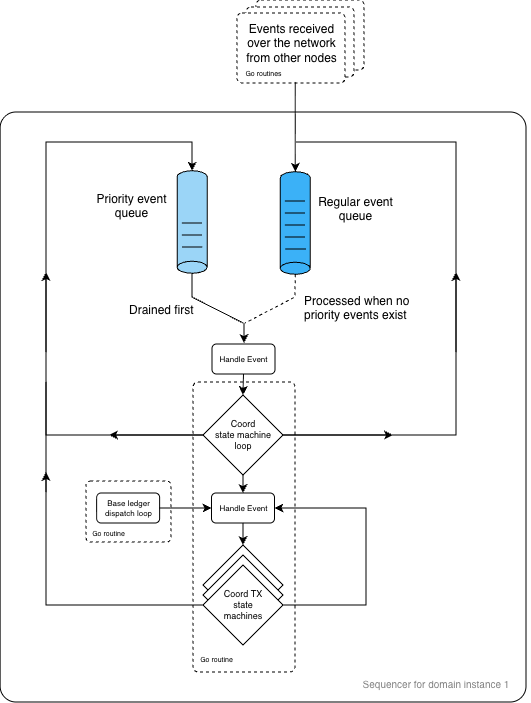

The diagram above was exported from draw.io. Its source (the exported page's mxGraphModel, read from the mxfile embedded in the PNG):
<mxGraphModel dx="1078" dy="1001" grid="1" gridSize="10" guides="1" tooltips="1" connect="1" arrows="1" fold="1" page="1" pageScale="1" pageWidth="827" pageHeight="1169" math="0" shadow="0">
  <root>
    <mxCell id="0" />
    <mxCell id="1" parent="0" />
    <mxCell id="hJJGvJK_ioRVoAejF05v-124" parent="1" style="rounded=1;whiteSpace=wrap;verticalAlign=middle;spacing=0;fontSize=8;dashed=1;fillColor=none;arcSize=7;" value="" vertex="1">
      <mxGeometry height="61" width="85" x="1030" y="489" as="geometry" />
    </mxCell>
    <mxCell id="hJJGvJK_ioRVoAejF05v-149" parent="1" style="rounded=1;whiteSpace=wrap;verticalAlign=middle;spacing=0;fontSize=8;dashed=1;fillColor=default;arcSize=7;" value="" vertex="1">
      <mxGeometry height="70" width="108" x="1200" y="8" as="geometry" />
    </mxCell>
    <mxCell id="hJJGvJK_ioRVoAejF05v-148" parent="1" style="rounded=1;whiteSpace=wrap;verticalAlign=middle;spacing=0;fontSize=8;dashed=1;fillColor=default;arcSize=7;" value="" vertex="1">
      <mxGeometry height="70" width="108" x="1190" y="15" as="geometry" />
    </mxCell>
    <mxCell id="hJJGvJK_ioRVoAejF05v-144" parent="1" style="rounded=1;whiteSpace=wrap;verticalAlign=middle;spacing=0;fontSize=8;dashed=1;fillColor=default;arcSize=7;" value="" vertex="1">
      <mxGeometry height="70" width="108" x="1181" y="21" as="geometry" />
    </mxCell>
    <mxCell id="aNiqXzNtH5demji9GXow-4" parent="1" style="rounded=1;whiteSpace=wrap;html=1;arcSize=3;align=left;verticalAlign=bottom;spacingLeft=8;spacingBottom=4;fillColor=none;" value="" vertex="1">
      <mxGeometry height="590" width="525.87" x="944.13" y="120" as="geometry" />
    </mxCell>
    <mxCell id="hJJGvJK_ioRVoAejF05v-123" parent="1" style="rounded=1;whiteSpace=wrap;verticalAlign=middle;spacing=0;fontSize=8;dashed=1;fillColor=none;arcSize=5;" value="" vertex="1">
      <mxGeometry height="290" width="102" x="1137" y="390" as="geometry" />
    </mxCell>
    <mxCell id="aNiqXzNtH5demji9GXow-8" parent="1" style="rhombus;whiteSpace=wrap;html=1;fontSize=9;fillColor=default;" value="&lt;font&gt;Coord&lt;/font&gt;&lt;div&gt;&lt;div&gt;&lt;font&gt;state&amp;nbsp;&lt;/font&gt;&lt;span style=&quot;background-color: transparent; color: light-dark(rgb(0, 0, 0), rgb(255, 255, 255));&quot;&gt;machine&lt;/span&gt;&lt;/div&gt;&lt;div&gt;&lt;font&gt;loop&lt;/font&gt;&lt;/div&gt;&lt;/div&gt;" vertex="1">
      <mxGeometry height="80" width="80" x="1147" y="403" as="geometry" />
    </mxCell>
    <mxCell id="aNiqXzNtH5demji9GXow-9" parent="1" style="rhombus;whiteSpace=wrap;html=1;fontSize=9;" value="&lt;font&gt;Coord&lt;/font&gt;&lt;div&gt;&lt;font&gt;TX state&lt;/font&gt;&lt;/div&gt;&lt;div&gt;&lt;font&gt;machine&lt;/font&gt;&lt;/div&gt;" vertex="1">
      <mxGeometry height="80" width="80" x="1147" y="553" as="geometry" />
    </mxCell>
    <mxCell id="aNiqXzNtH5demji9GXow-10" parent="1" style="rhombus;whiteSpace=wrap;html=1;fontSize=9;" value="&lt;font&gt;Coord&lt;/font&gt;&lt;div&gt;&lt;font&gt;TX state&lt;/font&gt;&lt;/div&gt;&lt;div&gt;&lt;font&gt;machine&lt;/font&gt;&lt;/div&gt;" vertex="1">
      <mxGeometry height="80" width="80" x="1147" y="563" as="geometry" />
    </mxCell>
    <mxCell id="aNiqXzNtH5demji9GXow-11" parent="1" style="rhombus;whiteSpace=wrap;html=1;fontSize=9;direction=south;" value="&lt;font&gt;Coord&amp;nbsp;&lt;/font&gt;&lt;span style=&quot;background-color: transparent; color: light-dark(rgb(0, 0, 0), rgb(255, 255, 255));&quot;&gt;TX&lt;/span&gt;&lt;div&gt;&lt;div&gt;&lt;font&gt;state&lt;/font&gt;&lt;/div&gt;&lt;div&gt;&lt;span style=&quot;background-color: transparent; color: light-dark(rgb(0, 0, 0), rgb(255, 255, 255));&quot;&gt;machines&lt;/span&gt;&lt;/div&gt;&lt;/div&gt;" vertex="1">
      <mxGeometry height="80" width="80" x="1147" y="573" as="geometry" />
    </mxCell>
    <mxCell id="RWjuaOt8oKPFvKvxVDz4-2" parent="1" style="shape=cylinder3;whiteSpace=wrap;html=1;boundedLbl=1;backgroundOutline=1;size=5.999999999999773;rotation=90;direction=south;fillColor=#9BD5F7;" value="" vertex="1">
      <mxGeometry height="30" width="102.5" x="1084.88" y="215" as="geometry" />
    </mxCell>
    <mxCell id="RWjuaOt8oKPFvKvxVDz4-19" edge="1" parent="1" source="aNiqXzNtH5demji9GXow-8" style="endArrow=classic;html=1;rounded=0;exitX=0.5;exitY=1;exitDx=0;exitDy=0;entryX=0.5;entryY=0;entryDx=0;entryDy=0;" target="hJJGvJK_ioRVoAejF05v-150" value="">
      <mxGeometry height="50" relative="1" width="50" as="geometry">
        <mxPoint x="1146.6" y="416" as="sourcePoint" />
        <mxPoint x="1530" y="460" as="targetPoint" />
      </mxGeometry>
    </mxCell>
    <mxCell id="hJJGvJK_ioRVoAejF05v-11" edge="1" parent="1" style="endArrow=none;html=1;rounded=0;entryX=0.167;entryY=0.706;entryDx=0;entryDy=0;entryPerimeter=0;" value="">
      <mxGeometry height="50" relative="1" width="50" as="geometry">
        <mxPoint x="1126.13" y="255" as="sourcePoint" />
        <mxPoint x="1146.13" y="255" as="targetPoint" />
      </mxGeometry>
    </mxCell>
    <mxCell id="hJJGvJK_ioRVoAejF05v-15" parent="1" style="rounded=1;whiteSpace=wrap;fontSize=7;align=center;verticalAlign=top;arcSize=5;fontFamily=Helvetica;spacingLeft=6;spacingTop=2;html=1;textDirection=ltr;strokeColor=none;fillColor=none;" value="&lt;span style=&quot;font-size: 12px;&quot;&gt;Events received over the network from other nodes&lt;/span&gt;" vertex="1">
      <mxGeometry height="25" width="110.5" x="1177" y="21" as="geometry" />
    </mxCell>
    <mxCell id="hJJGvJK_ioRVoAejF05v-70" edge="1" parent="1" source="RWjuaOt8oKPFvKvxVDz4-2" style="endArrow=none;html=1;rounded=0;exitX=0.5;exitY=0;exitDx=0;exitDy=0;exitPerimeter=0;endFill=0;" value="">
      <mxGeometry height="50" relative="1" width="50" as="geometry">
        <Array as="points">
          <mxPoint x="1136" y="305" />
        </Array>
        <mxPoint x="947" y="535" as="sourcePoint" />
        <mxPoint x="1187" y="331" as="targetPoint" />
      </mxGeometry>
    </mxCell>
    <mxCell id="hJJGvJK_ioRVoAejF05v-71" parent="1" style="shape=cylinder3;whiteSpace=wrap;html=1;boundedLbl=1;backgroundOutline=1;size=5.999999999999773;rotation=90;direction=south;fillColor=light-dark(#3BB1F7,#6CD856);" value="" vertex="1">
      <mxGeometry height="30" width="102.5" x="1188" y="216" as="geometry" />
    </mxCell>
    <mxCell id="hJJGvJK_ioRVoAejF05v-72" edge="1" parent="1" style="endArrow=none;html=1;rounded=0;entryX=0.167;entryY=0.706;entryDx=0;entryDy=0;entryPerimeter=0;" value="">
      <mxGeometry height="50" relative="1" width="50" as="geometry">
        <mxPoint x="1229.63" y="257" as="sourcePoint" />
        <mxPoint x="1249.63" y="257" as="targetPoint" />
      </mxGeometry>
    </mxCell>
    <mxCell id="hJJGvJK_ioRVoAejF05v-73" edge="1" parent="1" source="hJJGvJK_ioRVoAejF05v-71" style="endArrow=none;html=1;rounded=0;exitX=0.5;exitY=0;exitDx=0;exitDy=0;exitPerimeter=0;dashed=1;endFill=0;" value="">
      <mxGeometry height="50" relative="1" width="50" as="geometry">
        <Array as="points">
          <mxPoint x="1239" y="305" />
        </Array>
        <mxPoint x="1312" y="282" as="sourcePoint" />
        <mxPoint x="1189" y="331" as="targetPoint" />
      </mxGeometry>
    </mxCell>
    <mxCell id="hJJGvJK_ioRVoAejF05v-74" edge="1" parent="1" style="endArrow=none;html=1;rounded=0;entryX=0.167;entryY=0.706;entryDx=0;entryDy=0;entryPerimeter=0;" value="">
      <mxGeometry height="50" relative="1" width="50" as="geometry">
        <mxPoint x="1126" y="243" as="sourcePoint" />
        <mxPoint x="1146" y="243" as="targetPoint" />
      </mxGeometry>
    </mxCell>
    <mxCell id="hJJGvJK_ioRVoAejF05v-75" edge="1" parent="1" style="endArrow=none;html=1;rounded=0;entryX=0.167;entryY=0.706;entryDx=0;entryDy=0;entryPerimeter=0;" value="">
      <mxGeometry height="50" relative="1" width="50" as="geometry">
        <mxPoint x="1126" y="231" as="sourcePoint" />
        <mxPoint x="1146" y="231" as="targetPoint" />
      </mxGeometry>
    </mxCell>
    <mxCell id="hJJGvJK_ioRVoAejF05v-78" edge="1" parent="1" style="endArrow=none;html=1;rounded=0;entryX=0.167;entryY=0.706;entryDx=0;entryDy=0;entryPerimeter=0;" value="">
      <mxGeometry height="50" relative="1" width="50" as="geometry">
        <mxPoint x="1229" y="245" as="sourcePoint" />
        <mxPoint x="1249" y="245" as="targetPoint" />
      </mxGeometry>
    </mxCell>
    <mxCell id="hJJGvJK_ioRVoAejF05v-79" edge="1" parent="1" style="endArrow=none;html=1;rounded=0;entryX=0.167;entryY=0.706;entryDx=0;entryDy=0;entryPerimeter=0;" value="">
      <mxGeometry height="50" relative="1" width="50" as="geometry">
        <mxPoint x="1229" y="233" as="sourcePoint" />
        <mxPoint x="1249" y="233" as="targetPoint" />
      </mxGeometry>
    </mxCell>
    <mxCell id="hJJGvJK_ioRVoAejF05v-80" edge="1" parent="1" style="endArrow=none;html=1;rounded=0;entryX=0.167;entryY=0.706;entryDx=0;entryDy=0;entryPerimeter=0;" value="">
      <mxGeometry height="50" relative="1" width="50" as="geometry">
        <mxPoint x="1229" y="221" as="sourcePoint" />
        <mxPoint x="1249" y="221" as="targetPoint" />
      </mxGeometry>
    </mxCell>
    <mxCell id="hJJGvJK_ioRVoAejF05v-81" parent="1" style="rounded=1;whiteSpace=wrap;fontSize=7;align=center;verticalAlign=top;arcSize=5;fontFamily=Helvetica;spacingLeft=6;spacingTop=2;html=1;textDirection=ltr;strokeColor=none;fillColor=none;" value="&lt;span style=&quot;font-size: 12px;&quot;&gt;Priority event queue&lt;/span&gt;" vertex="1">
      <mxGeometry height="25" width="97" x="1023.63" y="191" as="geometry" />
    </mxCell>
    <mxCell id="hJJGvJK_ioRVoAejF05v-82" parent="1" style="rounded=1;whiteSpace=wrap;fontSize=7;align=center;verticalAlign=top;arcSize=5;fontFamily=Helvetica;spacingLeft=6;spacingTop=2;html=1;textDirection=ltr;strokeColor=none;fillColor=none;" value="&lt;span style=&quot;font-size: 12px;&quot;&gt;Regular event queue&lt;/span&gt;" vertex="1">
      <mxGeometry height="25" width="93" x="1250" y="194" as="geometry" />
    </mxCell>
    <mxCell id="hJJGvJK_ioRVoAejF05v-83" edge="1" parent="1" style="endArrow=none;html=1;rounded=0;entryX=0.167;entryY=0.706;entryDx=0;entryDy=0;entryPerimeter=0;" value="">
      <mxGeometry height="50" relative="1" width="50" as="geometry">
        <mxPoint x="1229" y="209" as="sourcePoint" />
        <mxPoint x="1249" y="209" as="targetPoint" />
      </mxGeometry>
    </mxCell>
    <mxCell id="hJJGvJK_ioRVoAejF05v-84" parent="1" style="rounded=1;whiteSpace=wrap;fontSize=7;align=left;verticalAlign=top;arcSize=5;fontFamily=Helvetica;spacingLeft=6;spacingTop=2;html=1;textDirection=ltr;strokeColor=none;fillColor=none;" value="&lt;span style=&quot;font-size: 12px;&quot;&gt;Drained first&lt;/span&gt;" vertex="1">
      <mxGeometry height="25" width="85.37" x="1065" y="302" as="geometry" />
    </mxCell>
    <mxCell id="hJJGvJK_ioRVoAejF05v-85" parent="1" style="rounded=1;whiteSpace=wrap;fontSize=7;align=left;verticalAlign=top;arcSize=5;fontFamily=Helvetica;spacingLeft=6;spacingTop=2;html=1;textDirection=ltr;strokeColor=none;fillColor=none;" value="&lt;span style=&quot;font-size: 12px;&quot;&gt;Processed when no priority events exist&lt;/span&gt;" vertex="1">
      <mxGeometry height="25" width="119" x="1240" y="292.75" as="geometry" />
    </mxCell>
    <mxCell id="hJJGvJK_ioRVoAejF05v-87" edge="1" parent="1" source="hJJGvJK_ioRVoAejF05v-147" style="endArrow=classic;html=1;rounded=0;entryX=0.5;entryY=1;entryDx=0;entryDy=0;entryPerimeter=0;exitX=0.882;exitY=0.84;exitDx=0;exitDy=0;exitPerimeter=0;" target="hJJGvJK_ioRVoAejF05v-71" value="">
      <mxGeometry height="50" relative="1" width="50" as="geometry">
        <mxPoint x="1240" y="120" as="sourcePoint" />
        <mxPoint x="970" y="420" as="targetPoint" />
      </mxGeometry>
    </mxCell>
    <mxCell id="hJJGvJK_ioRVoAejF05v-88" edge="1" parent="1" source="aNiqXzNtH5demji9GXow-8" style="endArrow=none;html=1;rounded=0;exitX=1;exitY=0.5;exitDx=0;exitDy=0;endFill=0;" value="">
      <mxGeometry height="50" relative="1" width="50" as="geometry">
        <Array as="points">
          <mxPoint x="1400" y="443" />
          <mxPoint x="1400" y="150" />
        </Array>
        <mxPoint x="920" y="470" as="sourcePoint" />
        <mxPoint x="1240" y="150" as="targetPoint" />
      </mxGeometry>
    </mxCell>
    <mxCell id="hJJGvJK_ioRVoAejF05v-90" edge="1" parent="1" source="aNiqXzNtH5demji9GXow-8" style="endArrow=classic;html=1;rounded=0;entryX=0.5;entryY=1;entryDx=0;entryDy=0;entryPerimeter=0;exitX=0;exitY=0.5;exitDx=0;exitDy=0;" target="RWjuaOt8oKPFvKvxVDz4-2" value="">
      <mxGeometry height="50" relative="1" width="50" as="geometry">
        <Array as="points">
          <mxPoint x="990" y="443" />
          <mxPoint x="990" y="150" />
          <mxPoint x="1136" y="150" />
        </Array>
        <mxPoint x="960" y="450" as="sourcePoint" />
        <mxPoint x="970" y="420" as="targetPoint" />
      </mxGeometry>
    </mxCell>
    <mxCell id="hJJGvJK_ioRVoAejF05v-98" parent="1" style="rounded=0;whiteSpace=wrap;html=1;strokeColor=none;fillColor=none;" value="&lt;font style=&quot;color: rgb(130, 130, 130); font-size: 10px;&quot;&gt;Sequencer for domain instance 1&lt;/font&gt;" vertex="1">
      <mxGeometry height="21" width="188" x="1286" y="681" as="geometry" />
    </mxCell>
    <mxCell id="hJJGvJK_ioRVoAejF05v-102" parent="1" style="rounded=1;whiteSpace=wrap;verticalAlign=middle;spacing=0;fontSize=8;" value="Handle Event" vertex="1">
      <mxGeometry height="30" width="63" x="1156" y="352" as="geometry" />
    </mxCell>
    <mxCell id="hJJGvJK_ioRVoAejF05v-103" edge="1" parent="1" source="hJJGvJK_ioRVoAejF05v-102" style="endArrow=classic;html=1;rounded=0;entryX=0.5;entryY=0;entryDx=0;entryDy=0;exitX=0.5;exitY=1;exitDx=0;exitDy=0;" target="aNiqXzNtH5demji9GXow-8" value="">
      <mxGeometry height="50" relative="1" width="50" as="geometry">
        <mxPoint x="1110" y="370" as="sourcePoint" />
        <mxPoint x="1160" y="320" as="targetPoint" />
      </mxGeometry>
    </mxCell>
    <mxCell id="hJJGvJK_ioRVoAejF05v-105" edge="1" parent="1" style="endArrow=classic;html=1;rounded=0;" value="">
      <mxGeometry height="50" relative="1" width="50" as="geometry">
        <mxPoint x="1188" y="331" as="sourcePoint" />
        <mxPoint x="1188" y="351" as="targetPoint" />
      </mxGeometry>
    </mxCell>
    <mxCell id="hJJGvJK_ioRVoAejF05v-107" edge="1" parent="1" source="aNiqXzNtH5demji9GXow-8" style="endArrow=classic;html=1;rounded=0;exitX=1;exitY=0.5;exitDx=0;exitDy=0;" value="">
      <mxGeometry height="50" relative="1" width="50" as="geometry">
        <mxPoint x="1110" y="370" as="sourcePoint" />
        <mxPoint x="1337" y="443" as="targetPoint" />
      </mxGeometry>
    </mxCell>
    <mxCell id="hJJGvJK_ioRVoAejF05v-108" edge="1" parent="1" source="aNiqXzNtH5demji9GXow-8" style="endArrow=classic;html=1;rounded=0;exitX=0;exitY=0.5;exitDx=0;exitDy=0;" value="">
      <mxGeometry height="50" relative="1" width="50" as="geometry">
        <mxPoint x="1330" y="440" as="sourcePoint" />
        <mxPoint x="1053" y="443" as="targetPoint" />
      </mxGeometry>
    </mxCell>
    <mxCell id="hJJGvJK_ioRVoAejF05v-109" edge="1" parent="1" style="endArrow=classic;html=1;rounded=0;" value="">
      <mxGeometry height="50" relative="1" width="50" as="geometry">
        <mxPoint x="1400" y="360" as="sourcePoint" />
        <mxPoint x="1400" y="280" as="targetPoint" />
      </mxGeometry>
    </mxCell>
    <mxCell id="hJJGvJK_ioRVoAejF05v-110" edge="1" parent="1" style="endArrow=classic;html=1;rounded=0;" value="">
      <mxGeometry height="50" relative="1" width="50" as="geometry">
        <mxPoint x="990" y="360" as="sourcePoint" />
        <mxPoint x="990" y="280" as="targetPoint" />
      </mxGeometry>
    </mxCell>
    <mxCell id="hJJGvJK_ioRVoAejF05v-117" edge="1" parent="1" source="aNiqXzNtH5demji9GXow-11" style="endArrow=classic;html=1;rounded=0;exitX=0.5;exitY=1;exitDx=0;exitDy=0;" value="">
      <mxGeometry height="50" relative="1" width="50" as="geometry">
        <Array as="points">
          <mxPoint x="990" y="613" />
        </Array>
        <mxPoint x="1279.8" y="436.0049999999999" as="sourcePoint" />
        <mxPoint x="990" y="480" as="targetPoint" />
      </mxGeometry>
    </mxCell>
    <mxCell id="hJJGvJK_ioRVoAejF05v-121" parent="1" style="rounded=1;whiteSpace=wrap;verticalAlign=middle;spacing=0;fontSize=8;" value="Base ledger dispatch loop" vertex="1">
      <mxGeometry height="30" width="63" x="1040.63" y="501" as="geometry" />
    </mxCell>
    <mxCell id="hJJGvJK_ioRVoAejF05v-122" edge="1" parent="1" source="hJJGvJK_ioRVoAejF05v-121" style="endArrow=classic;html=1;rounded=0;entryX=0;entryY=0.5;entryDx=0;entryDy=0;exitX=1;exitY=0.5;exitDx=0;exitDy=0;" target="hJJGvJK_ioRVoAejF05v-150" value="">
      <mxGeometry height="50" relative="1" width="50" as="geometry">
        <mxPoint x="990" y="400" as="sourcePoint" />
        <mxPoint x="1040" y="350" as="targetPoint" />
      </mxGeometry>
    </mxCell>
    <mxCell id="hJJGvJK_ioRVoAejF05v-125" parent="1" style="rounded=1;whiteSpace=wrap;fontSize=7;align=center;verticalAlign=top;arcSize=5;fontFamily=Helvetica;spacingLeft=6;spacingTop=2;html=1;textDirection=ltr;strokeColor=none;fillColor=none;" value="&lt;font&gt;Go routine&lt;/font&gt;" vertex="1">
      <mxGeometry height="25" width="91" x="1112" y="655" as="geometry" />
    </mxCell>
    <mxCell id="hJJGvJK_ioRVoAejF05v-127" parent="1" style="rounded=1;whiteSpace=wrap;fontSize=7;align=center;verticalAlign=top;arcSize=5;fontFamily=Helvetica;spacingLeft=6;spacingTop=2;html=1;textDirection=ltr;strokeColor=none;fillColor=none;" value="&lt;font&gt;Go routine&lt;/font&gt;" vertex="1">
      <mxGeometry height="25" width="91" x="1004" y="529" as="geometry" />
    </mxCell>
    <mxCell id="hJJGvJK_ioRVoAejF05v-135" edge="1" parent="1" style="endArrow=none;html=1;rounded=0;endFill=0;" value="">
      <mxGeometry height="50" relative="1" width="50" as="geometry">
        <mxPoint x="990" y="500" as="sourcePoint" />
        <mxPoint x="990" y="390" as="targetPoint" />
      </mxGeometry>
    </mxCell>
    <mxCell id="hJJGvJK_ioRVoAejF05v-147" parent="1" style="rounded=1;whiteSpace=wrap;fontSize=7;align=center;verticalAlign=top;arcSize=5;fontFamily=Helvetica;spacingLeft=6;spacingTop=2;html=1;textDirection=ltr;strokeColor=none;fillColor=none;" value="&lt;font&gt;Go routines&lt;/font&gt;" vertex="1">
      <mxGeometry height="25" width="91" x="1159" y="69" as="geometry" />
    </mxCell>
    <mxCell id="hJJGvJK_ioRVoAejF05v-150" parent="1" style="rounded=1;whiteSpace=wrap;verticalAlign=middle;spacing=0;fontSize=8;" value="Handle Event" vertex="1">
      <mxGeometry height="30" width="63" x="1155.5" y="501" as="geometry" />
    </mxCell>
    <mxCell id="hJJGvJK_ioRVoAejF05v-151" edge="1" parent="1" source="hJJGvJK_ioRVoAejF05v-150" style="endArrow=classic;html=1;rounded=0;exitX=0.5;exitY=1;exitDx=0;exitDy=0;entryX=0.5;entryY=0;entryDx=0;entryDy=0;" target="aNiqXzNtH5demji9GXow-9" value="">
      <mxGeometry height="50" relative="1" width="50" as="geometry">
        <mxPoint x="1180" y="500" as="sourcePoint" />
        <mxPoint x="1180" y="524" as="targetPoint" />
      </mxGeometry>
    </mxCell>
    <mxCell id="hJJGvJK_ioRVoAejF05v-155" edge="1" parent="1" source="aNiqXzNtH5demji9GXow-11" style="endArrow=classic;html=1;rounded=0;exitX=0.5;exitY=0;exitDx=0;exitDy=0;entryX=1;entryY=0.5;entryDx=0;entryDy=0;" target="hJJGvJK_ioRVoAejF05v-150" value="">
      <mxGeometry height="50" relative="1" width="50" as="geometry">
        <Array as="points">
          <mxPoint x="1310" y="613" />
          <mxPoint x="1310" y="516" />
        </Array>
        <mxPoint x="1147" y="673" as="sourcePoint" />
        <mxPoint x="990" y="540" as="targetPoint" />
      </mxGeometry>
    </mxCell>
  </root>
</mxGraphModel>